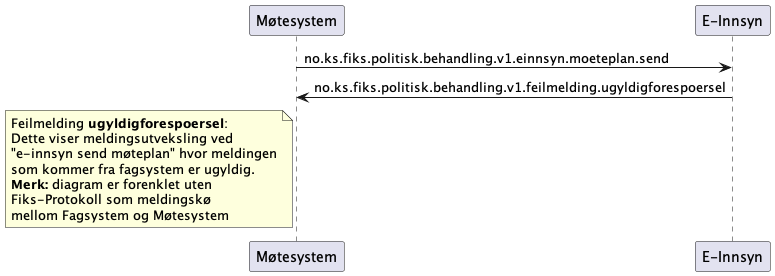

The diagram above was rendered by PlantUML. Its source (embedded in the PNG):
@startuml
participant Møtesystem as "Møtesystem"
participant EInnsyn as "E-Innsyn"

Møtesystem -> EInnsyn : no.ks.fiks.politisk.behandling.v1.einnsyn.moeteplan.send
Møtesystem <- EInnsyn : no.ks.fiks.politisk.behandling.v1.feilmelding.ugyldigforespoersel

note left of Møtesystem
Feilmelding **ugyldigforespoersel**:
Dette viser meldingsutveksling ved
"e-innsyn send møteplan" hvor meldingen
som kommer fra fagsystem er ugyldig.
**Merk:** diagram er forenklet uten
Fiks-Protokoll som meldingskø
mellom Fagsystem og Møtesystem
end note

@enduml